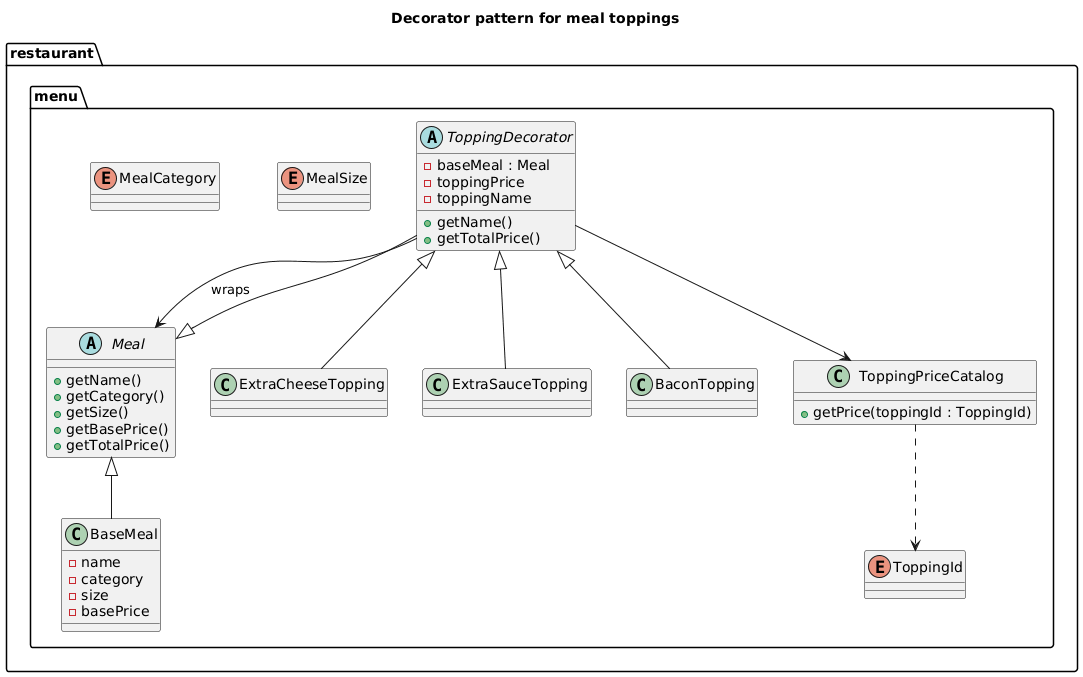

The diagram above was rendered by PlantUML. Its source (embedded in the PNG):
@startuml
title Decorator pattern for meal toppings

package "restaurant.menu" {

  enum MealCategory
  enum MealSize
  enum ToppingId

  abstract class Meal {
    + getName()
    + getCategory()
    + getSize()
    + getBasePrice()
    + getTotalPrice()
  }

  class BaseMeal {
    - name
    - category
    - size
    - basePrice
  }

  abstract class ToppingDecorator {
    - baseMeal : Meal
    - toppingPrice
    - toppingName
    + getName()
    + getTotalPrice()
  }

  class ExtraCheeseTopping
  class ExtraSauceTopping
  class BaconTopping

  class ToppingPriceCatalog {
    + getPrice(toppingId : ToppingId)
  }
}

Meal <|-- BaseMeal
Meal <|-- ToppingDecorator

ToppingDecorator <|-- ExtraCheeseTopping
ToppingDecorator <|-- ExtraSauceTopping
ToppingDecorator <|-- BaconTopping

ToppingDecorator --> Meal : wraps
ToppingDecorator --> ToppingPriceCatalog
ToppingPriceCatalog ..> ToppingId
@enduml